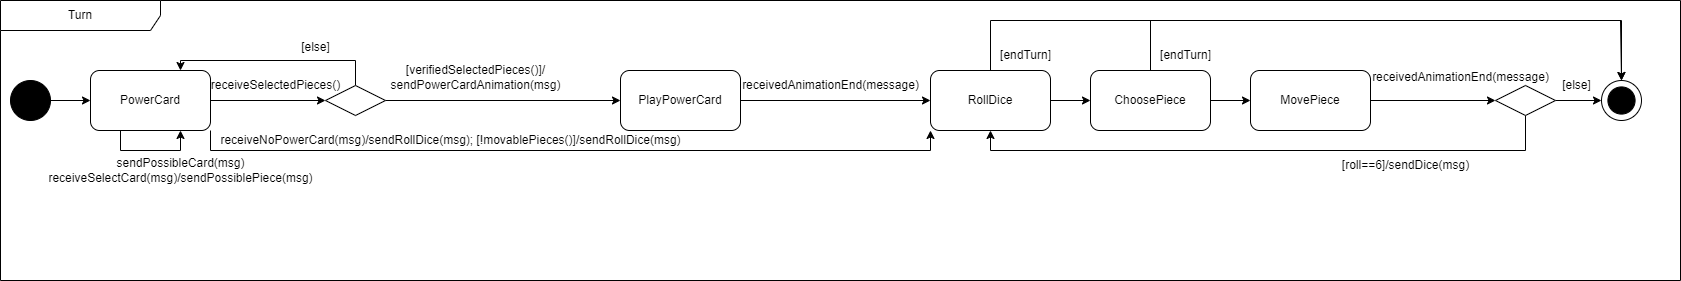

The diagram above was exported from draw.io. Its source (the exported page's mxGraphModel, read from the mxfile embedded in the PNG):
<mxGraphModel dx="1434" dy="2005" grid="1" gridSize="10" guides="1" tooltips="1" connect="1" arrows="1" fold="1" page="1" pageScale="1" pageWidth="827" pageHeight="1169" math="0" shadow="0">
  <root>
    <mxCell id="0" />
    <mxCell id="1" parent="0" />
    <mxCell id="m4VKEO36BWbL3_0D6fkD-33" value="Turn" style="shape=umlFrame;whiteSpace=wrap;html=1;pointerEvents=0;recursiveResize=0;container=1;collapsible=0;width=160;" parent="1" vertex="1">
      <mxGeometry x="80" y="-1040" width="1680" height="280" as="geometry" />
    </mxCell>
    <mxCell id="NEaa0bvvRaZk59ujzvWm-10" style="edgeStyle=orthogonalEdgeStyle;rounded=0;orthogonalLoop=1;jettySize=auto;html=1;exitX=1;exitY=0.5;exitDx=0;exitDy=0;entryX=0;entryY=0.5;entryDx=0;entryDy=0;" parent="m4VKEO36BWbL3_0D6fkD-33" source="m4VKEO36BWbL3_0D6fkD-4" target="NEaa0bvvRaZk59ujzvWm-9" edge="1">
      <mxGeometry relative="1" as="geometry" />
    </mxCell>
    <mxCell id="shLaXwYIC2wvWP2-Bn7r-3" style="edgeStyle=orthogonalEdgeStyle;rounded=0;orthogonalLoop=1;jettySize=auto;html=1;exitX=1;exitY=1;exitDx=0;exitDy=0;entryX=0;entryY=1;entryDx=0;entryDy=0;" parent="m4VKEO36BWbL3_0D6fkD-33" source="m4VKEO36BWbL3_0D6fkD-4" target="xHcXMsHDXUdA91ZPtNUW-3" edge="1">
      <mxGeometry relative="1" as="geometry" />
    </mxCell>
    <mxCell id="m4VKEO36BWbL3_0D6fkD-4" value="PowerCard" style="rounded=1;whiteSpace=wrap;html=1;" parent="m4VKEO36BWbL3_0D6fkD-33" vertex="1">
      <mxGeometry x="90" y="70" width="120" height="60" as="geometry" />
    </mxCell>
    <mxCell id="m4VKEO36BWbL3_0D6fkD-9" value="" style="group;movable=1;resizable=1;rotatable=1;deletable=1;editable=1;locked=0;connectable=1;" parent="m4VKEO36BWbL3_0D6fkD-33" vertex="1" connectable="0">
      <mxGeometry x="1601" y="80" width="40" height="40" as="geometry" />
    </mxCell>
    <mxCell id="m4VKEO36BWbL3_0D6fkD-10" value="" style="ellipse;whiteSpace=wrap;html=1;aspect=fixed;movable=0;resizable=0;rotatable=0;deletable=0;editable=0;locked=1;connectable=0;" parent="m4VKEO36BWbL3_0D6fkD-9" vertex="1">
      <mxGeometry width="40" height="40" as="geometry" />
    </mxCell>
    <mxCell id="m4VKEO36BWbL3_0D6fkD-11" value="" style="ellipse;whiteSpace=wrap;html=1;aspect=fixed;fillColor=#000000;movable=0;resizable=0;rotatable=0;deletable=0;editable=0;locked=1;connectable=0;" parent="m4VKEO36BWbL3_0D6fkD-9" vertex="1">
      <mxGeometry x="6.409999999999968" y="6.4099999999998545" width="27.18" height="27.18" as="geometry" />
    </mxCell>
    <mxCell id="xHcXMsHDXUdA91ZPtNUW-2" style="edgeStyle=orthogonalEdgeStyle;rounded=0;orthogonalLoop=1;jettySize=auto;html=1;exitX=0.5;exitY=0;exitDx=0;exitDy=0;entryX=0.75;entryY=0;entryDx=0;entryDy=0;" parent="m4VKEO36BWbL3_0D6fkD-33" source="NEaa0bvvRaZk59ujzvWm-9" target="m4VKEO36BWbL3_0D6fkD-4" edge="1">
      <mxGeometry relative="1" as="geometry">
        <Array as="points">
          <mxPoint x="355" y="60" />
          <mxPoint x="180" y="60" />
        </Array>
      </mxGeometry>
    </mxCell>
    <mxCell id="yRglyJb5_Xmicel4f77Y-3" style="edgeStyle=orthogonalEdgeStyle;rounded=0;orthogonalLoop=1;jettySize=auto;html=1;exitX=1;exitY=0.5;exitDx=0;exitDy=0;entryX=0;entryY=0.5;entryDx=0;entryDy=0;" parent="m4VKEO36BWbL3_0D6fkD-33" source="NEaa0bvvRaZk59ujzvWm-9" target="yRglyJb5_Xmicel4f77Y-1" edge="1">
      <mxGeometry relative="1" as="geometry" />
    </mxCell>
    <mxCell id="NEaa0bvvRaZk59ujzvWm-9" value="" style="rhombus;whiteSpace=wrap;html=1;" parent="m4VKEO36BWbL3_0D6fkD-33" vertex="1">
      <mxGeometry x="325" y="85" width="60" height="30" as="geometry" />
    </mxCell>
    <mxCell id="NEaa0bvvRaZk59ujzvWm-11" value="receiveSelectedPieces()" style="text;html=1;align=center;verticalAlign=middle;resizable=0;points=[];autosize=1;strokeColor=none;fillColor=none;" parent="m4VKEO36BWbL3_0D6fkD-33" vertex="1">
      <mxGeometry x="200" y="70" width="150" height="30" as="geometry" />
    </mxCell>
    <mxCell id="NEaa0bvvRaZk59ujzvWm-14" value="[verifiedSelectedPieces()]/&lt;div&gt;sendPowerCardAnimation(msg)&lt;/div&gt;" style="text;html=1;align=center;verticalAlign=middle;resizable=0;points=[];autosize=1;strokeColor=none;fillColor=none;" parent="m4VKEO36BWbL3_0D6fkD-33" vertex="1">
      <mxGeometry x="380" y="56.5" width="190" height="40" as="geometry" />
    </mxCell>
    <mxCell id="NEaa0bvvRaZk59ujzvWm-15" value="[else]" style="text;html=1;align=center;verticalAlign=middle;resizable=0;points=[];autosize=1;strokeColor=none;fillColor=none;" parent="m4VKEO36BWbL3_0D6fkD-33" vertex="1">
      <mxGeometry x="290" y="31.5" width="50" height="30" as="geometry" />
    </mxCell>
    <mxCell id="xHcXMsHDXUdA91ZPtNUW-1" style="edgeStyle=orthogonalEdgeStyle;rounded=0;orthogonalLoop=1;jettySize=auto;html=1;exitX=1;exitY=0.5;exitDx=0;exitDy=0;entryX=0;entryY=0.5;entryDx=0;entryDy=0;" parent="m4VKEO36BWbL3_0D6fkD-33" source="m4VKEO36BWbL3_0D6fkD-12" target="m4VKEO36BWbL3_0D6fkD-4" edge="1">
      <mxGeometry relative="1" as="geometry" />
    </mxCell>
    <mxCell id="m4VKEO36BWbL3_0D6fkD-12" value="" style="ellipse;whiteSpace=wrap;html=1;aspect=fixed;fillColor=#000000;" parent="m4VKEO36BWbL3_0D6fkD-33" vertex="1">
      <mxGeometry x="10" y="80" width="40" height="40" as="geometry" />
    </mxCell>
    <mxCell id="NEaa0bvvRaZk59ujzvWm-22" style="edgeStyle=orthogonalEdgeStyle;rounded=0;orthogonalLoop=1;jettySize=auto;html=1;exitX=1;exitY=0.5;exitDx=0;exitDy=0;entryX=0;entryY=0.5;entryDx=0;entryDy=0;" parent="m4VKEO36BWbL3_0D6fkD-33" source="m4VKEO36BWbL3_0D6fkD-6" target="m4VKEO36BWbL3_0D6fkD-7" edge="1">
      <mxGeometry relative="1" as="geometry" />
    </mxCell>
    <mxCell id="G7ypiiU1X5uQYoPytCUf-1" style="edgeStyle=orthogonalEdgeStyle;rounded=0;orthogonalLoop=1;jettySize=auto;html=1;exitX=0.5;exitY=0;exitDx=0;exitDy=0;entryX=0.5;entryY=0;entryDx=0;entryDy=0;" parent="m4VKEO36BWbL3_0D6fkD-33" source="m4VKEO36BWbL3_0D6fkD-6" target="m4VKEO36BWbL3_0D6fkD-9" edge="1">
      <mxGeometry relative="1" as="geometry">
        <Array as="points">
          <mxPoint x="1150" y="20" />
          <mxPoint x="1620" y="20" />
        </Array>
        <mxPoint x="1671" y="80" as="targetPoint" />
      </mxGeometry>
    </mxCell>
    <mxCell id="m4VKEO36BWbL3_0D6fkD-6" value="ChoosePiece" style="rounded=1;whiteSpace=wrap;html=1;" parent="m4VKEO36BWbL3_0D6fkD-33" vertex="1">
      <mxGeometry x="1090" y="70" width="120" height="60" as="geometry" />
    </mxCell>
    <mxCell id="m4VKEO36BWbL3_0D6fkD-14" style="edgeStyle=orthogonalEdgeStyle;rounded=0;orthogonalLoop=1;jettySize=auto;html=1;exitX=1;exitY=0.5;exitDx=0;exitDy=0;entryX=0;entryY=0.5;entryDx=0;entryDy=0;" parent="m4VKEO36BWbL3_0D6fkD-33" source="m4VKEO36BWbL3_0D6fkD-7" target="m4VKEO36BWbL3_0D6fkD-8" edge="1">
      <mxGeometry relative="1" as="geometry" />
    </mxCell>
    <mxCell id="m4VKEO36BWbL3_0D6fkD-7" value="MovePiece" style="rounded=1;whiteSpace=wrap;html=1;" parent="m4VKEO36BWbL3_0D6fkD-33" vertex="1">
      <mxGeometry x="1250" y="70" width="120" height="60" as="geometry" />
    </mxCell>
    <mxCell id="m4VKEO36BWbL3_0D6fkD-16" style="edgeStyle=orthogonalEdgeStyle;rounded=0;orthogonalLoop=1;jettySize=auto;html=1;exitX=1;exitY=0.5;exitDx=0;exitDy=0;entryX=0;entryY=0.5;entryDx=0;entryDy=0;" parent="m4VKEO36BWbL3_0D6fkD-33" source="m4VKEO36BWbL3_0D6fkD-8" target="m4VKEO36BWbL3_0D6fkD-9" edge="1">
      <mxGeometry relative="1" as="geometry">
        <mxPoint x="1651" y="100" as="targetPoint" />
      </mxGeometry>
    </mxCell>
    <mxCell id="xHcXMsHDXUdA91ZPtNUW-9" style="edgeStyle=orthogonalEdgeStyle;rounded=0;orthogonalLoop=1;jettySize=auto;html=1;exitX=0.5;exitY=1;exitDx=0;exitDy=0;entryX=0.5;entryY=1;entryDx=0;entryDy=0;" parent="m4VKEO36BWbL3_0D6fkD-33" source="m4VKEO36BWbL3_0D6fkD-8" target="xHcXMsHDXUdA91ZPtNUW-3" edge="1">
      <mxGeometry relative="1" as="geometry" />
    </mxCell>
    <mxCell id="m4VKEO36BWbL3_0D6fkD-8" value="" style="rhombus;whiteSpace=wrap;html=1;" parent="m4VKEO36BWbL3_0D6fkD-33" vertex="1">
      <mxGeometry x="1495" y="85" width="60" height="30" as="geometry" />
    </mxCell>
    <mxCell id="m4VKEO36BWbL3_0D6fkD-18" value="[roll==6]/sendDice(msg)" style="text;html=1;align=center;verticalAlign=middle;resizable=0;points=[];autosize=1;strokeColor=none;fillColor=none;" parent="m4VKEO36BWbL3_0D6fkD-33" vertex="1">
      <mxGeometry x="1330" y="150" width="150" height="30" as="geometry" />
    </mxCell>
    <mxCell id="m4VKEO36BWbL3_0D6fkD-19" value="[else]" style="text;html=1;align=center;verticalAlign=middle;resizable=1;points=[];autosize=1;strokeColor=none;fillColor=none;movable=1;rotatable=1;deletable=1;editable=1;locked=0;connectable=1;" parent="m4VKEO36BWbL3_0D6fkD-33" vertex="1">
      <mxGeometry x="1551" y="70" width="50" height="30" as="geometry" />
    </mxCell>
    <mxCell id="xHcXMsHDXUdA91ZPtNUW-4" style="edgeStyle=orthogonalEdgeStyle;rounded=0;orthogonalLoop=1;jettySize=auto;html=1;exitX=1;exitY=0.5;exitDx=0;exitDy=0;entryX=0;entryY=0.5;entryDx=0;entryDy=0;" parent="m4VKEO36BWbL3_0D6fkD-33" source="xHcXMsHDXUdA91ZPtNUW-3" target="m4VKEO36BWbL3_0D6fkD-6" edge="1">
      <mxGeometry relative="1" as="geometry" />
    </mxCell>
    <mxCell id="yRglyJb5_Xmicel4f77Y-8" style="edgeStyle=orthogonalEdgeStyle;rounded=0;orthogonalLoop=1;jettySize=auto;html=1;exitX=0.5;exitY=0;exitDx=0;exitDy=0;entryX=0.5;entryY=0;entryDx=0;entryDy=0;" parent="m4VKEO36BWbL3_0D6fkD-33" source="xHcXMsHDXUdA91ZPtNUW-3" target="m4VKEO36BWbL3_0D6fkD-9" edge="1">
      <mxGeometry relative="1" as="geometry">
        <Array as="points">
          <mxPoint x="990" y="20" />
          <mxPoint x="1621" y="20" />
        </Array>
      </mxGeometry>
    </mxCell>
    <mxCell id="xHcXMsHDXUdA91ZPtNUW-3" value="RollDice" style="rounded=1;whiteSpace=wrap;html=1;" parent="m4VKEO36BWbL3_0D6fkD-33" vertex="1">
      <mxGeometry x="930" y="70" width="120" height="60" as="geometry" />
    </mxCell>
    <mxCell id="xHcXMsHDXUdA91ZPtNUW-8" value="[endTurn]" style="text;html=1;align=center;verticalAlign=middle;resizable=0;points=[];autosize=1;strokeColor=none;fillColor=none;" parent="m4VKEO36BWbL3_0D6fkD-33" vertex="1">
      <mxGeometry x="1150" y="40" width="70" height="30" as="geometry" />
    </mxCell>
    <mxCell id="xHcXMsHDXUdA91ZPtNUW-7" value="[endTurn]" style="text;html=1;align=center;verticalAlign=middle;resizable=0;points=[];autosize=1;strokeColor=none;fillColor=none;" parent="m4VKEO36BWbL3_0D6fkD-33" vertex="1">
      <mxGeometry x="990" y="40" width="70" height="30" as="geometry" />
    </mxCell>
    <mxCell id="yRglyJb5_Xmicel4f77Y-5" style="edgeStyle=orthogonalEdgeStyle;rounded=0;orthogonalLoop=1;jettySize=auto;html=1;exitX=1;exitY=0.5;exitDx=0;exitDy=0;entryX=0;entryY=0.5;entryDx=0;entryDy=0;" parent="m4VKEO36BWbL3_0D6fkD-33" source="yRglyJb5_Xmicel4f77Y-1" target="xHcXMsHDXUdA91ZPtNUW-3" edge="1">
      <mxGeometry relative="1" as="geometry" />
    </mxCell>
    <mxCell id="yRglyJb5_Xmicel4f77Y-1" value="PlayPowerCard" style="rounded=1;whiteSpace=wrap;html=1;" parent="m4VKEO36BWbL3_0D6fkD-33" vertex="1">
      <mxGeometry x="620" y="70" width="120" height="60" as="geometry" />
    </mxCell>
    <mxCell id="yRglyJb5_Xmicel4f77Y-6" value="receivedAnimationEnd(message)" style="text;html=1;align=center;verticalAlign=middle;resizable=0;points=[];autosize=1;strokeColor=none;fillColor=none;" parent="m4VKEO36BWbL3_0D6fkD-33" vertex="1">
      <mxGeometry x="730" y="70" width="200" height="30" as="geometry" />
    </mxCell>
    <mxCell id="yRglyJb5_Xmicel4f77Y-7" value="receivedAnimationEnd(message)" style="text;html=1;align=center;verticalAlign=middle;resizable=0;points=[];autosize=1;strokeColor=none;fillColor=none;" parent="m4VKEO36BWbL3_0D6fkD-33" vertex="1">
      <mxGeometry x="1360" y="61.5" width="200" height="30" as="geometry" />
    </mxCell>
    <mxCell id="shLaXwYIC2wvWP2-Bn7r-1" style="edgeStyle=orthogonalEdgeStyle;rounded=0;orthogonalLoop=1;jettySize=auto;html=1;exitX=0.25;exitY=1;exitDx=0;exitDy=0;entryX=0.75;entryY=1;entryDx=0;entryDy=0;" parent="m4VKEO36BWbL3_0D6fkD-33" source="m4VKEO36BWbL3_0D6fkD-4" target="m4VKEO36BWbL3_0D6fkD-4" edge="1">
      <mxGeometry relative="1" as="geometry" />
    </mxCell>
    <mxCell id="shLaXwYIC2wvWP2-Bn7r-2" value="sendPossibleCard(msg)&lt;div&gt;receiveSelectCard(msg)/sendPossiblePiece(msg)&lt;/div&gt;" style="text;html=1;align=center;verticalAlign=middle;resizable=0;points=[];autosize=1;strokeColor=none;fillColor=none;" parent="m4VKEO36BWbL3_0D6fkD-33" vertex="1">
      <mxGeometry x="35" y="150" width="290" height="40" as="geometry" />
    </mxCell>
    <mxCell id="shLaXwYIC2wvWP2-Bn7r-4" value="receiveNoPowerCard(msg)/sendRollDice(msg); [!movablePieces()]/sendRollDice(msg)" style="text;html=1;align=center;verticalAlign=middle;resizable=0;points=[];autosize=1;strokeColor=none;fillColor=none;" parent="m4VKEO36BWbL3_0D6fkD-33" vertex="1">
      <mxGeometry x="210" y="125" width="480" height="30" as="geometry" />
    </mxCell>
  </root>
</mxGraphModel>